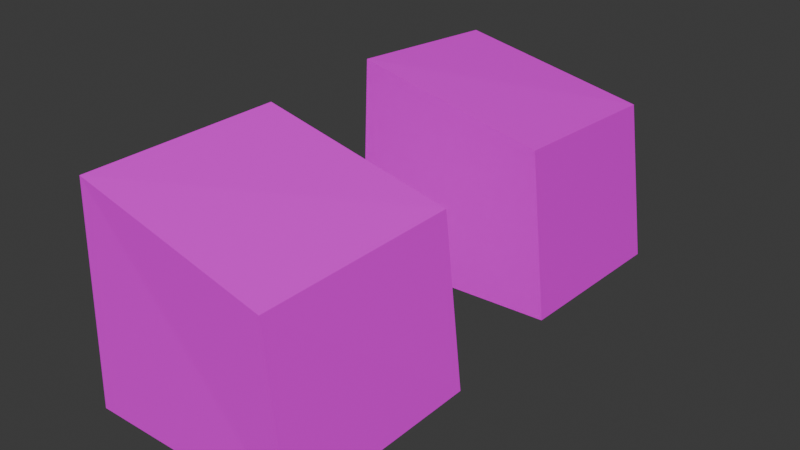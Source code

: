 # Source: chopped_wood.blend  (saved by Blender 4.0.36; exported with 4.5.12 LTS)
import bpy
from mathutils import Matrix  # noqa: F401  (used for matrix-valued properties, if any)

bpy.ops.wm.read_factory_settings(use_empty=True)
scene = bpy.context.scene
scene.name = 'Scene'

# ---- collections
col_collection = bpy.data.collections.new('Collection'); scene.collection.children.link(col_collection)

# ---- images (referenced by path relative to the original .blend; pixels are not part of the script)
import os
ASSET_DIR = os.environ.get("B2B_ASSET_DIR", "")  # directory of the original .blend (textures are referenced by path, not embedded)
HERE = os.path.dirname(os.path.abspath(__file__))  # packed textures are extracted next to this script under _unpacked/

def load_image(name, relpath, width, height, colorspace="sRGB"):
    """Load a texture the original file referenced (path relative to the .blend, or extracted next to this script)."""
    p = next((c for c in (os.path.join(HERE, relpath), os.path.join(ASSET_DIR, relpath)) if relpath and os.path.exists(c)), "")
    if p:
        img = bpy.data.images.load(p, check_existing=True)
        img.name = name
    else:  # same state as the original file: an image datablock whose file is absent (Cycles renders it pink)
        img = bpy.data.images.new(name, width, height)
        img.source = "FILE"
        img.filepath = "//" + (relpath or name)
    img.colorspace_settings.name = colorspace
    return img
img_wood_png = load_image('wood.png', 'wood.png', 1024, 1024, 'sRGB')

# ---- materials (node trees are filled in below, after node groups)
mat_material = bpy.data.materials.new('Material')
mat_material.alpha_threshold = 0.0
mat_material.use_transparent_shadow = False
mat_material.roughness = 0.5
mat_material.line_color = (0.0, 0.0, 0.0, 1.0)

# ---- material node trees
mat_material.use_nodes = True; mat_material.node_tree.nodes.clear()
_N = mat_material.node_tree.nodes; _L = mat_material.node_tree.links
n0 = _N.new('ShaderNodeOutputMaterial'); n0.name = 'Material Output'; n0.location = (300, 300)
n1 = _N.new('ShaderNodeBsdfPrincipled'); n1.name = 'Principled BSDF'; n1.location = (10, 300)
n1.inputs[3].default_value = 1.45
n2 = _N.new('ShaderNodeTexImage'); n2.name = 'Image Texture'; n2.location = (-341, 187)
n2.image = img_wood_png
n2.interpolation = 'Closest'
_L.new(n1.outputs[0], n0.inputs[0])
_L.new(n2.outputs[0], n1.inputs[0])
n0.is_active_output = True

# ---- world
world_world = bpy.data.worlds.new('World'); scene.world = world_world
world_world.use_nodes = True; world_world.node_tree.nodes.clear()
_N = world_world.node_tree.nodes; _L = world_world.node_tree.links
n0 = _N.new('ShaderNodeOutputWorld'); n0.name = 'World Output'; n0.location = (300, 300)
n1 = _N.new('ShaderNodeBackground'); n1.name = 'Background'; n1.location = (10, 300)
n1.inputs[0].default_value = (0.05088, 0.05088, 0.05088, 1.0)
_L.new(n1.outputs[0], n0.inputs[0])
n0.is_active_output = True
world_world.color = (0.05088, 0.05088, 0.05088)
world_world.use_sun_shadow = False
world_world.sun_shadow_jitter_overblur = 0.0

# ---- meshes
me_cube = bpy.data.meshes.new('Cube')
me_cube.from_pydata([(0.1961, 0.5809, 0.134), (0.2411, 0.5916, -0.2413), (0.2136, -0.6074, 0.144), (0.2392, -0.5953, -0.2569), (-0.2605, 0.5931, 0.2158), (-0.2757, 0.5982, -0.2734), (-0.2411, -0.5916, 0.2413), (-0.2757, -0.5851, -0.2734), (-0.272, 0.1751, -0.2486), (0.2085, 0.1553, 0.1638), (-0.2308, -0.14, 0.2474), (0.2601, -0.1425, -0.2302), (0.2249, -0.154, 0.1578), (0.2438, 0.1667, -0.2243), (-0.2557, -0.1342, -0.2545), (-0.2471, 0.1693, 0.2533)], [], [(12, 10, 6, 2), (3, 2, 6, 7), (8, 15, 4, 5), (14, 11, 3, 7), (11, 12, 2, 3), (5, 4, 0, 1), (1, 0, 9, 13), (5, 1, 13, 8), (7, 6, 10, 14), (0, 4, 15, 9), (8, 13, 9, 15), (11, 14, 10, 12)])
_uv = me_cube.uv_layers.new(name='UVMap')
_uv.uv.foreach_set('vector', [0.4542, 0.03322, 0.4298, 0.03425, 0.4298, 0.003109, 0.4542, 0.001996, 0.01083, 0.8811, 0.1074, 0.1444, 0.9588, 0.0217, 0.9588, 0.9756, 0.5085, 0.03308, 0.4821, 0.0334, 0.4828, 0.00227, 0.5085, 0.001996, 0.4543, 0.03308, 0.4814, 0.03346, 0.4814, 0.06465, 0.4544, 0.06417, 0.5085, 0.03318, 0.529, 0.03352, 0.5296, 0.06474, 0.5085, 0.06437, 0.05395, 0.01402, 0.9665, 0.01402, 0.8409, 0.87, 0.1438, 0.9754, 0.5085, 0.001996, 0.5284, 0.0023, 0.529, 0.03352, 0.5085, 0.03318, 0.4542, 0.001996, 0.4814, 0.002275, 0.4814, 0.03346, 0.4543, 0.03308, 0.5085, 0.06417, 0.4814, 0.06453, 0.4821, 0.0334, 0.5085, 0.03308, 0.4542, 0.06445, 0.4298, 0.06538, 0.4298, 0.03425, 0.4542, 0.03322, 0.5, 0.5114, 0.5496, 5.63e-09, 0.9337, 0.05405, 1.0, 0.5114, 0.0496, 0.5114, 2.965e-08, 1.296e-15, 0.5, 8.116e-08, 0.4337, 0.4574])
me_cube.materials.append(mat_material)
me_cube.use_mirror_vertex_groups = False
me_cube.update()

# ---- objects
ob_cube = bpy.data.objects.new('Cube', me_cube)

# ---- transforms, parenting, visibility, modifiers, constraints
ob_cube.location = (0.0, 0.0, 0.0)
ob_cube.lock_rotations_4d = False
ob_cube.empty_display_type = 'ARROWS'
ob_cube.lineart.crease_threshold = 0.0
_m = ob_cube.modifiers.new('Boolean', 'BOOLEAN')

# ---- collection membership
col_collection.objects.link(ob_cube)

# ---- scene / render settings (as saved in the file)
scene.frame_start = 1; scene.frame_end = 250; scene.frame_set(1)
scene.render.engine = 'BLENDER_EEVEE_NEXT'
scene.cycles.sampling_pattern = 'TABULATED_SOBOL'
bpy.context.view_layer.update()

# ---- added for rendering (the .blend has no active camera and no usable light): camera, sun
cam_auto = bpy.data.cameras.new('AutoCamera')
cam_auto.lens = 50.0
cam_auto.sensor_width = 36.0
cam_auto.clip_end = 1000.0
ob_auto_camera = bpy.data.objects.new('AutoCamera', cam_auto)
scene.collection.objects.link(ob_auto_camera)
ob_auto_camera.location = (1.30656, -1.58185, 1.04144)
ob_auto_camera.rotation_euler = (1.09748, -7.21219e-08, 0.694738)
scene.camera = ob_auto_camera
light_auto_sun = bpy.data.lights.new('AutoSun', 'SUN')
light_auto_sun.energy = 3.0
light_auto_sun.angle = 0.0523599
ob_auto_sun = bpy.data.objects.new('AutoSun', light_auto_sun)
scene.collection.objects.link(ob_auto_sun)
ob_auto_sun.rotation_euler = (0.872665, 0.174533, 0.523599)
bpy.context.view_layer.update()
